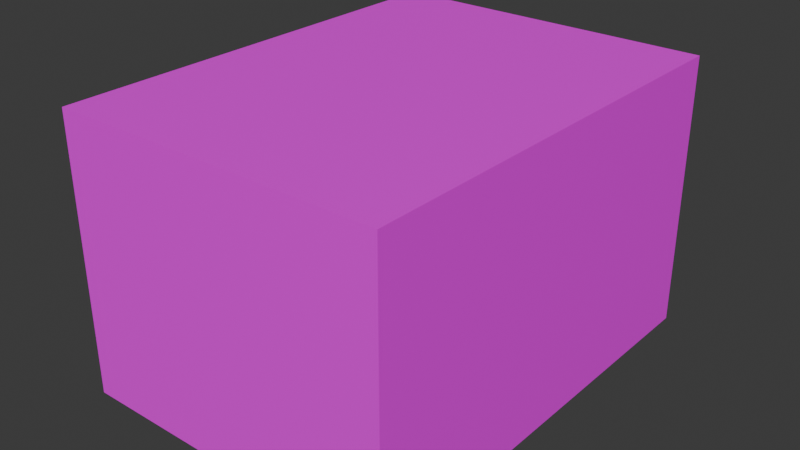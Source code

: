 # Source: box.blend  (saved by Blender 5.2.44; exported with 4.5.12 LTS)
import bpy
from mathutils import Matrix  # noqa: F401  (used for matrix-valued properties, if any)

bpy.ops.wm.read_factory_settings(use_empty=True)
scene = bpy.context.scene
scene.name = 'Scene'

# ---- collections
col_collection = bpy.data.collections.new('Collection'); scene.collection.children.link(col_collection)

# ---- images (referenced by path relative to the original .blend; pixels are not part of the script)
import os
ASSET_DIR = os.environ.get("B2B_ASSET_DIR", "")  # directory of the original .blend (textures are referenced by path, not embedded)
HERE = os.path.dirname(os.path.abspath(__file__))  # packed textures are extracted next to this script under _unpacked/

def load_image(name, relpath, width, height, colorspace="sRGB"):
    """Load a texture the original file referenced (path relative to the .blend, or extracted next to this script)."""
    p = next((c for c in (os.path.join(HERE, relpath), os.path.join(ASSET_DIR, relpath)) if relpath and os.path.exists(c)), "")
    if p:
        img = bpy.data.images.load(p, check_existing=True)
        img.name = name
    else:  # same state as the original file: an image datablock whose file is absent (Cycles renders it pink)
        img = bpy.data.images.new(name, width, height)
        img.source = "FILE"
        img.filepath = "//" + (relpath or name)
    img.colorspace_settings.name = colorspace
    return img
img_box_png = load_image('box.png', 'box.png', 1024, 1024, 'sRGB')

# ---- materials (node trees are filled in below, after node groups)
mat_material = bpy.data.materials.new('Material')

# ---- material node trees
mat_material.use_nodes = True; mat_material.node_tree.nodes.clear()
_N = mat_material.node_tree.nodes; _L = mat_material.node_tree.links
n0 = _N.new('ShaderNodeBsdfPrincipled'); n0.name = 'Principled BSDF'; n0.location = (-200, 100)
n0.inputs[10].default_value = 0.005
n1 = _N.new('ShaderNodeOutputMaterial'); n1.name = 'Material Output'; n1.location = (200, 100)
n2 = _N.new('ShaderNodeTexImage'); n2.name = 'Image Texture'; n2.location = (-490, 80)
n2.image = img_box_png
n2.interpolation = 'Closest'
_L.new(n0.outputs[0], n1.inputs[0])
_L.new(n2.outputs[0], n0.inputs[0])
n1.is_active_output = True

# ---- world
world_world = bpy.data.worlds.new('World'); scene.world = world_world
world_world.use_nodes = True; world_world.node_tree.nodes.clear()
_N = world_world.node_tree.nodes; _L = world_world.node_tree.links
n0 = _N.new('ShaderNodeOutputWorld'); n0.name = 'World Output'; n0.location = (200, 100)
n1 = _N.new('ShaderNodeBackground'); n1.name = 'Background'; n1.location = (-200, 100)
n1.inputs[0].default_value = (0.05088, 0.05088, 0.05088, 1.0)
_L.new(n1.outputs[0], n0.inputs[0])
n0.is_active_output = True
world_world.color = (0.05088, 0.05088, 0.05088)
world_world.sun_shadow_jitter_overblur = 0.0

# ---- meshes
me_box = bpy.data.meshes.new('Box')
me_box.from_pydata([(-0.1875, -0.25, 0.0), (-0.1875, -0.25, 0.3125), (-0.1875, 0.25, 0.0), (-0.1875, 0.25, 0.3125), (0.1875, -0.25, 0.0), (0.1875, -0.25, 0.3125), (0.1875, 0.25, 0.0), (0.1875, 0.25, 0.3125)], [], [(0, 1, 3, 2), (2, 3, 7, 6), (6, 7, 5, 4), (4, 5, 1, 0), (2, 6, 4, 0), (7, 3, 1, 5)])
_uv = me_box.uv_layers.new(name='UVMap')
_uv.uv.foreach_set('vector', [0.5, 0.8438, 0.3438, 0.8437, 0.3438, 0.5937, 0.5, 0.5938, 0.3438, 0.4375, 0.3438, 0.5937, 0.1562, 0.5937, 0.1562, 0.4375, 0.0, 0.5938, 0.1562, 0.5937, 0.1562, 0.8437, 0.0, 0.8438, 0.1562, 1.0, 0.1562, 0.8437, 0.3438, 0.8437, 0.3438, 1.0, 0.3438, 0.4375, 0.1562, 0.4375, 0.1562, 0.1875, 0.3438, 0.1875, 0.1562, 0.5937, 0.3438, 0.5937, 0.3438, 0.8437, 0.1562, 0.8437])
me_box.materials.append(mat_material)
me_box.update()

# ---- objects
ob_box = bpy.data.objects.new('Box', me_box)

# ---- transforms, parenting, visibility, modifiers, constraints
ob_box.location = (0.0, 0.0, 0.0)

# ---- collection membership
col_collection.objects.link(ob_box)

# ---- scene / render settings (as saved in the file)
scene.frame_start = 1; scene.frame_end = 250; scene.frame_set(1)
scene.render.engine = 'BLENDER_EEVEE_NEXT'
scene.render.bake_bias = 0.0
scene.render.bake_samples = 0
scene.render.compositor_device = 'GPU'
scene.eevee.use_volume_custom_range = False
scene.eevee.fast_gi_thickness_near = 0.1
scene.eevee.fast_gi_thickness_far = 0.0
scene.eevee.ray_tracing_options.screen_trace_thickness = 0.1
bpy.context.view_layer.update()

# ---- added for rendering (the .blend has no active camera and no usable light): camera, sun
cam_auto = bpy.data.cameras.new('AutoCamera')
cam_auto.lens = 50.0
cam_auto.sensor_width = 36.0
cam_auto.clip_end = 1000.0
ob_auto_camera = bpy.data.objects.new('AutoCamera', cam_auto)
scene.collection.objects.link(ob_auto_camera)
ob_auto_camera.location = (0.64652, -0.775824, 0.673466)
ob_auto_camera.rotation_euler = (1.09748, -7.21219e-08, 0.694738)
scene.camera = ob_auto_camera
light_auto_sun = bpy.data.lights.new('AutoSun', 'SUN')
light_auto_sun.energy = 3.0
light_auto_sun.angle = 0.0523599
ob_auto_sun = bpy.data.objects.new('AutoSun', light_auto_sun)
scene.collection.objects.link(ob_auto_sun)
ob_auto_sun.rotation_euler = (0.872665, 0.174533, 0.523599)
bpy.context.view_layer.update()
